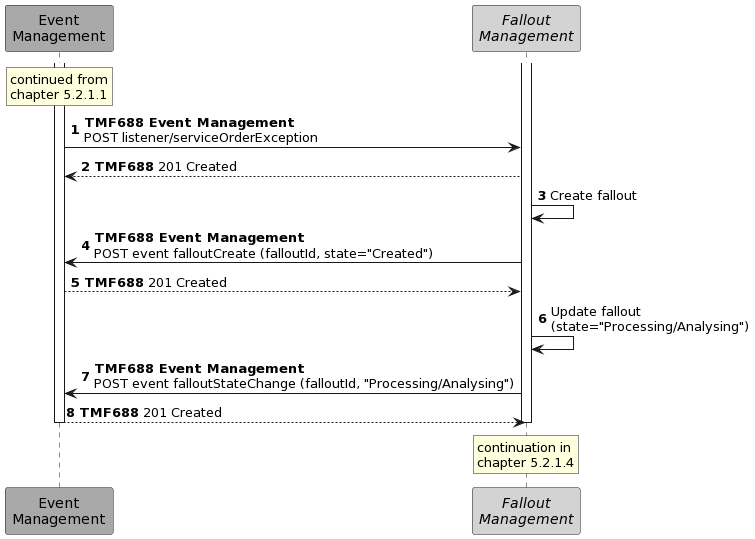

The diagram above was rendered by PlantUML. Its source (embedded in the PNG):
@startuml
autonumber
skinparam ParticipantFontColor automatic
participant "Event\nManagement" as EB #DarkGrey
participant "<i>Fallout</i>\n<i>Management</i>" as FM #LightGrey
activate FM
activate EB
rnote over EB: continued from\nchapter 5.2.1.1
EB -> FM: **TMF688 Event Management**\nPOST listener/serviceOrderException
FM --> EB: **TMF688** 201 Created
FM -> FM: Create fallout
FM -> EB: **TMF688 Event Management**\nPOST event falloutCreate (falloutId, state="Created")
EB --> FM: **TMF688** 201 Created
FM -> FM: Update fallout\n(state="Processing/Analysing")
FM -> EB: **TMF688 Event Management**\nPOST event falloutStateChange (falloutId, "Processing/Analysing")
EB --> FM: **TMF688** 201 Created
deactivate EB
rnote over FM: continuation in\nchapter 5.2.1.4
deactivate FM
@enduml